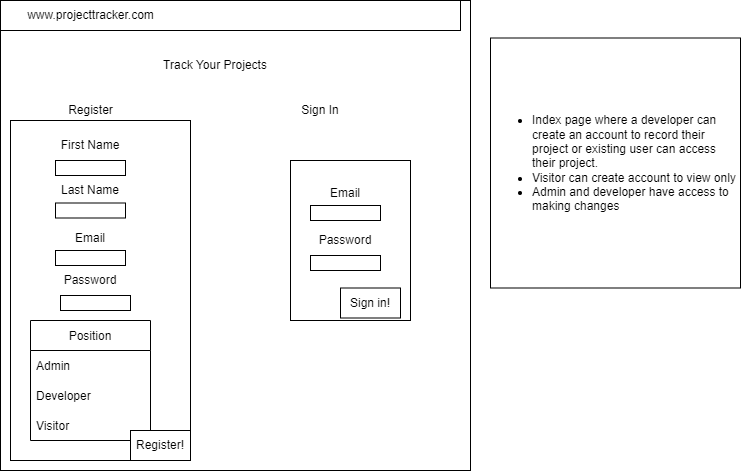

The diagram above was exported from draw.io. Its source (the exported page's mxGraphModel, read from the mxfile embedded in the PNG):
<mxGraphModel dx="1038" dy="571" grid="1" gridSize="10" guides="1" tooltips="1" connect="1" arrows="1" fold="1" page="1" pageScale="1" pageWidth="827" pageHeight="1169" math="0" shadow="0">
  <root>
    <mxCell id="0" />
    <mxCell id="1" parent="0" />
    <mxCell id="I37gZSALPedsQjtCvds9-1" value="" style="whiteSpace=wrap;html=1;aspect=fixed;" vertex="1" parent="1">
      <mxGeometry x="10" y="50" width="470" height="470" as="geometry" />
    </mxCell>
    <mxCell id="I37gZSALPedsQjtCvds9-2" value="" style="rounded=0;whiteSpace=wrap;html=1;" vertex="1" parent="1">
      <mxGeometry x="10" y="50" width="460" height="30" as="geometry" />
    </mxCell>
    <mxCell id="I37gZSALPedsQjtCvds9-3" value="www.projecttracker.com" style="text;html=1;resizable=0;autosize=1;align=center;verticalAlign=middle;points=[];fillColor=none;strokeColor=none;rounded=0;" vertex="1" parent="1">
      <mxGeometry x="30" y="55" width="140" height="20" as="geometry" />
    </mxCell>
    <mxCell id="I37gZSALPedsQjtCvds9-4" value="" style="rounded=0;whiteSpace=wrap;html=1;" vertex="1" parent="1">
      <mxGeometry x="20" y="170" width="180" height="340" as="geometry" />
    </mxCell>
    <mxCell id="I37gZSALPedsQjtCvds9-5" value="Register" style="text;html=1;resizable=0;autosize=1;align=center;verticalAlign=middle;points=[];fillColor=none;strokeColor=none;rounded=0;" vertex="1" parent="1">
      <mxGeometry x="70" y="150" width="60" height="20" as="geometry" />
    </mxCell>
    <mxCell id="I37gZSALPedsQjtCvds9-6" value="Track Your Projects" style="text;html=1;strokeColor=none;fillColor=none;align=center;verticalAlign=middle;whiteSpace=wrap;rounded=0;" vertex="1" parent="1">
      <mxGeometry x="160" y="100" width="130" height="30" as="geometry" />
    </mxCell>
    <mxCell id="I37gZSALPedsQjtCvds9-7" value="" style="rounded=0;whiteSpace=wrap;html=1;" vertex="1" parent="1">
      <mxGeometry x="300" y="210" width="120" height="160" as="geometry" />
    </mxCell>
    <mxCell id="I37gZSALPedsQjtCvds9-8" value="Sign In" style="text;html=1;strokeColor=none;fillColor=none;align=center;verticalAlign=middle;whiteSpace=wrap;rounded=0;" vertex="1" parent="1">
      <mxGeometry x="300" y="145" width="60" height="30" as="geometry" />
    </mxCell>
    <mxCell id="I37gZSALPedsQjtCvds9-13" value="First Name" style="text;html=1;strokeColor=none;fillColor=none;align=center;verticalAlign=middle;whiteSpace=wrap;rounded=0;" vertex="1" parent="1">
      <mxGeometry x="65" y="180" width="70" height="30" as="geometry" />
    </mxCell>
    <mxCell id="I37gZSALPedsQjtCvds9-14" value="" style="rounded=0;whiteSpace=wrap;html=1;" vertex="1" parent="1">
      <mxGeometry x="65" y="210" width="70" height="15" as="geometry" />
    </mxCell>
    <mxCell id="I37gZSALPedsQjtCvds9-15" value="Last Name" style="text;html=1;strokeColor=none;fillColor=none;align=center;verticalAlign=middle;whiteSpace=wrap;rounded=0;" vertex="1" parent="1">
      <mxGeometry x="65" y="225" width="70" height="30" as="geometry" />
    </mxCell>
    <mxCell id="I37gZSALPedsQjtCvds9-17" value="Email" style="text;html=1;strokeColor=none;fillColor=none;align=center;verticalAlign=middle;whiteSpace=wrap;rounded=0;" vertex="1" parent="1">
      <mxGeometry x="65" y="275" width="70" height="25" as="geometry" />
    </mxCell>
    <mxCell id="I37gZSALPedsQjtCvds9-18" value="" style="rounded=0;whiteSpace=wrap;html=1;" vertex="1" parent="1">
      <mxGeometry x="65" y="300" width="70" height="15" as="geometry" />
    </mxCell>
    <mxCell id="I37gZSALPedsQjtCvds9-20" value="Password" style="text;html=1;strokeColor=none;fillColor=none;align=center;verticalAlign=middle;whiteSpace=wrap;rounded=0;" vertex="1" parent="1">
      <mxGeometry x="65" y="315" width="70" height="30" as="geometry" />
    </mxCell>
    <mxCell id="I37gZSALPedsQjtCvds9-21" value="" style="rounded=0;whiteSpace=wrap;html=1;" vertex="1" parent="1">
      <mxGeometry x="65" y="252.5" width="70" height="15" as="geometry" />
    </mxCell>
    <mxCell id="I37gZSALPedsQjtCvds9-22" value="" style="rounded=0;whiteSpace=wrap;html=1;" vertex="1" parent="1">
      <mxGeometry x="70" y="345" width="70" height="15" as="geometry" />
    </mxCell>
    <mxCell id="I37gZSALPedsQjtCvds9-28" value="Position" style="swimlane;fontStyle=0;childLayout=stackLayout;horizontal=1;startSize=30;horizontalStack=0;resizeParent=1;resizeParentMax=0;resizeLast=0;collapsible=1;marginBottom=0;" vertex="1" parent="1">
      <mxGeometry x="40" y="370" width="120" height="120" as="geometry" />
    </mxCell>
    <mxCell id="I37gZSALPedsQjtCvds9-29" value="Admin" style="text;strokeColor=none;fillColor=none;align=left;verticalAlign=middle;spacingLeft=4;spacingRight=4;overflow=hidden;points=[[0,0.5],[1,0.5]];portConstraint=eastwest;rotatable=0;" vertex="1" parent="I37gZSALPedsQjtCvds9-28">
      <mxGeometry y="30" width="120" height="30" as="geometry" />
    </mxCell>
    <mxCell id="I37gZSALPedsQjtCvds9-30" value="Developer" style="text;strokeColor=none;fillColor=none;align=left;verticalAlign=middle;spacingLeft=4;spacingRight=4;overflow=hidden;points=[[0,0.5],[1,0.5]];portConstraint=eastwest;rotatable=0;" vertex="1" parent="I37gZSALPedsQjtCvds9-28">
      <mxGeometry y="60" width="120" height="30" as="geometry" />
    </mxCell>
    <mxCell id="I37gZSALPedsQjtCvds9-31" value="Visitor" style="text;strokeColor=none;fillColor=none;align=left;verticalAlign=middle;spacingLeft=4;spacingRight=4;overflow=hidden;points=[[0,0.5],[1,0.5]];portConstraint=eastwest;rotatable=0;" vertex="1" parent="I37gZSALPedsQjtCvds9-28">
      <mxGeometry y="90" width="120" height="30" as="geometry" />
    </mxCell>
    <mxCell id="I37gZSALPedsQjtCvds9-33" value="Register!" style="rounded=0;whiteSpace=wrap;html=1;" vertex="1" parent="1">
      <mxGeometry x="140" y="480" width="60" height="30" as="geometry" />
    </mxCell>
    <mxCell id="I37gZSALPedsQjtCvds9-35" value="Email" style="text;html=1;strokeColor=none;fillColor=none;align=center;verticalAlign=middle;whiteSpace=wrap;rounded=0;" vertex="1" parent="1">
      <mxGeometry x="320" y="230" width="70" height="25" as="geometry" />
    </mxCell>
    <mxCell id="I37gZSALPedsQjtCvds9-36" value="" style="rounded=0;whiteSpace=wrap;html=1;" vertex="1" parent="1">
      <mxGeometry x="320" y="255" width="70" height="15" as="geometry" />
    </mxCell>
    <mxCell id="I37gZSALPedsQjtCvds9-37" value="Password" style="text;html=1;strokeColor=none;fillColor=none;align=center;verticalAlign=middle;whiteSpace=wrap;rounded=0;" vertex="1" parent="1">
      <mxGeometry x="320" y="275" width="70" height="30" as="geometry" />
    </mxCell>
    <mxCell id="I37gZSALPedsQjtCvds9-39" value="" style="rounded=0;whiteSpace=wrap;html=1;" vertex="1" parent="1">
      <mxGeometry x="320" y="305" width="70" height="15" as="geometry" />
    </mxCell>
    <mxCell id="I37gZSALPedsQjtCvds9-40" value="Sign in!" style="rounded=0;whiteSpace=wrap;html=1;" vertex="1" parent="1">
      <mxGeometry x="350" y="337.5" width="60" height="30" as="geometry" />
    </mxCell>
    <mxCell id="gkYQAsXesyan7OztlSJk-1" value="&lt;ul&gt;&lt;li&gt;Index page where a developer can create an account to record their project or existing user can access their project.&amp;nbsp;&lt;/li&gt;&lt;li&gt;Visitor can create account to view only&lt;/li&gt;&lt;li&gt;Admin and developer have access to making changes&lt;/li&gt;&lt;/ul&gt;" style="whiteSpace=wrap;html=1;aspect=fixed;align=left;" vertex="1" parent="1">
      <mxGeometry x="500" y="87.5" width="250" height="250" as="geometry" />
    </mxCell>
  </root>
</mxGraphModel>